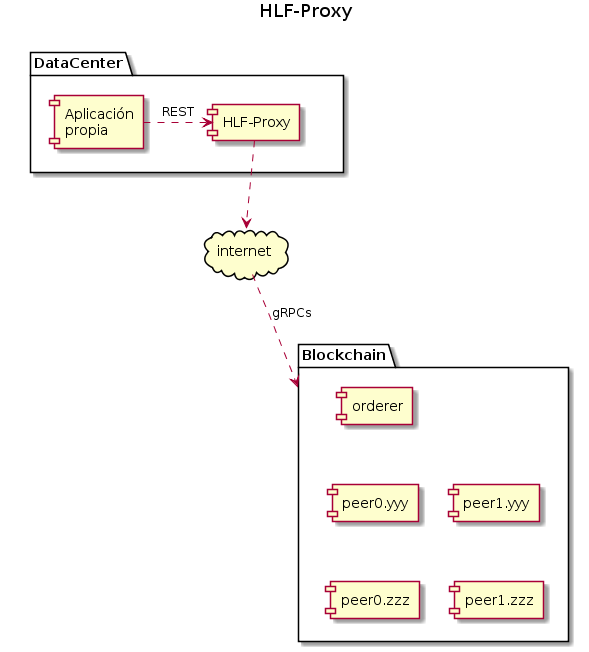

The diagram above was rendered by PlantUML. Its source (embedded in the PNG):
@startuml
title HLF-Proxy

package "Blockchain" as remotos {
    [orderer]
    [peer0.yyy]
    [peer1.yyy]
    [peer0.zzz]
    [peer1.zzz]
    [peer0.yyy] .[hidden]up.> orderer  
    [peer0.yyy] .[hidden]right.> [peer1.yyy]  
    [peer0.zzz] .[hidden]up.> [peer0.yyy]  
    [peer0.zzz] .[hidden]right.> [peer1.zzz]  
}  

package DataCenter {
    component [HLF-Proxy] as proxy 
    component [Aplicación\npropia] as app 
} 

cloud internet

proxy ..> internet 
app .right.> proxy : REST 
internet ..> remotos : gRPCs 
DataCenter -[hidden]left- remotos
@enduml